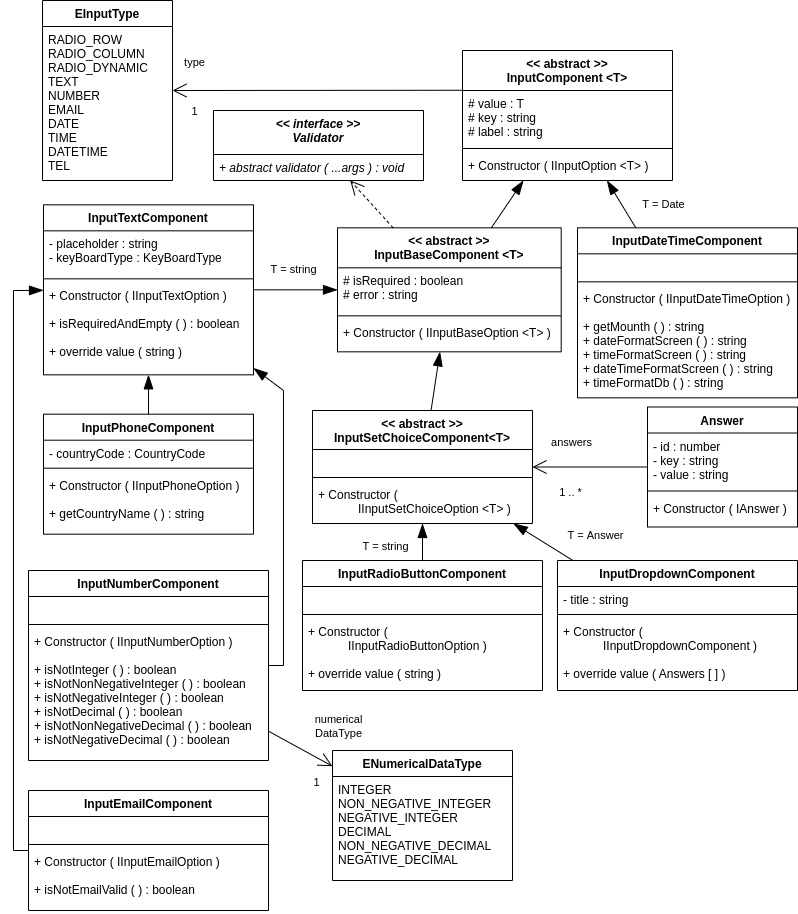

The diagram above was exported from draw.io. Its source (the exported page's mxGraphModel, read from the mxfile embedded in the PNG):
<mxGraphModel dx="1390" dy="2514" grid="1" gridSize="10" guides="1" tooltips="1" connect="1" arrows="1" fold="1" page="1" pageScale="1" pageWidth="827" pageHeight="1169" math="0" shadow="0">
  <root>
    <mxCell id="0" />
    <mxCell id="1" parent="0" />
    <mxCell id="2" value="&lt;&lt; abstract &gt;&gt;&#10;InputComponent &lt;T&gt;" style="swimlane;fontStyle=1;align=center;verticalAlign=top;childLayout=stackLayout;horizontal=1;startSize=40;horizontalStack=0;resizeParent=1;resizeParentMax=0;resizeLast=0;collapsible=1;marginBottom=0;" vertex="1" parent="1">
      <mxGeometry x="3779" y="190" width="210" height="130" as="geometry" />
    </mxCell>
    <mxCell id="3" value="# value : T&#10;# key : string&#10;# label : string" style="text;strokeColor=none;fillColor=none;align=left;verticalAlign=top;spacingLeft=4;spacingRight=4;overflow=hidden;rotatable=0;points=[[0,0.5],[1,0.5]];portConstraint=eastwest;" vertex="1" parent="2">
      <mxGeometry y="40" width="210" height="54" as="geometry" />
    </mxCell>
    <mxCell id="4" value="" style="line;strokeWidth=1;fillColor=none;align=left;verticalAlign=middle;spacingTop=-1;spacingLeft=3;spacingRight=3;rotatable=0;labelPosition=right;points=[];portConstraint=eastwest;" vertex="1" parent="2">
      <mxGeometry y="94" width="210" height="8" as="geometry" />
    </mxCell>
    <mxCell id="5" value="+ Constructor ( IInputOption &lt;T&gt; )" style="text;strokeColor=none;fillColor=none;align=left;verticalAlign=top;spacingLeft=4;spacingRight=4;overflow=hidden;rotatable=0;points=[[0,0.5],[1,0.5]];portConstraint=eastwest;" vertex="1" parent="2">
      <mxGeometry y="102" width="210" height="28" as="geometry" />
    </mxCell>
    <mxCell id="6" value="EInputType" style="swimlane;fontStyle=1;align=center;verticalAlign=top;childLayout=stackLayout;horizontal=1;startSize=26;horizontalStack=0;resizeParent=1;resizeParentMax=0;resizeLast=0;collapsible=1;marginBottom=0;" vertex="1" parent="1">
      <mxGeometry x="3359" y="140" width="130" height="180" as="geometry" />
    </mxCell>
    <mxCell id="7" value="RADIO_ROW&#10;    RADIO_COLUMN&#10;    RADIO_DYNAMIC&#10;    TEXT&#10;    NUMBER&#10;    EMAIL&#10;    DATE&#10;    TIME&#10;    DATETIME&#10;TEL" style="text;strokeColor=none;fillColor=none;align=left;verticalAlign=top;spacingLeft=4;spacingRight=4;overflow=hidden;rotatable=0;points=[[0,0.5],[1,0.5]];portConstraint=eastwest;" vertex="1" parent="6">
      <mxGeometry y="26" width="130" height="154" as="geometry" />
    </mxCell>
    <mxCell id="8" value="" style="endArrow=open;html=1;rounded=0;endFill=0;endSize=12;startSize=12;" edge="1" source="2" target="6" parent="1">
      <mxGeometry width="50" height="50" relative="1" as="geometry">
        <mxPoint x="3017" y="496" as="sourcePoint" />
        <mxPoint x="3560" y="120" as="targetPoint" />
        <Array as="points">
          <mxPoint x="3780" y="230" />
        </Array>
      </mxGeometry>
    </mxCell>
    <mxCell id="9" value="type" style="edgeLabel;html=1;align=center;verticalAlign=middle;resizable=0;points=[];" vertex="1" connectable="0" parent="8">
      <mxGeometry x="-0.674" relative="1" as="geometry">
        <mxPoint x="-223" y="-29" as="offset" />
      </mxGeometry>
    </mxCell>
    <mxCell id="10" value="1" style="edgeLabel;html=1;align=center;verticalAlign=middle;resizable=0;points=[];" vertex="1" connectable="0" parent="8">
      <mxGeometry x="-0.3956" y="-3" relative="1" as="geometry">
        <mxPoint x="-183" y="23" as="offset" />
      </mxGeometry>
    </mxCell>
    <mxCell id="11" value="&lt;&lt; abstract &gt;&gt;&#10;InputBaseComponent &lt;T&gt;" style="swimlane;fontStyle=1;align=center;verticalAlign=top;childLayout=stackLayout;horizontal=1;startSize=40;horizontalStack=0;resizeParent=1;resizeParentMax=0;resizeLast=0;collapsible=1;marginBottom=0;" vertex="1" parent="1">
      <mxGeometry x="3654" y="367.33000000000004" width="223.7" height="124" as="geometry" />
    </mxCell>
    <mxCell id="12" value="# isRequired : boolean&#10;# error : string" style="text;strokeColor=none;fillColor=none;align=left;verticalAlign=top;spacingLeft=4;spacingRight=4;overflow=hidden;rotatable=0;points=[[0,0.5],[1,0.5]];portConstraint=eastwest;" vertex="1" parent="11">
      <mxGeometry y="40" width="223.7" height="44" as="geometry" />
    </mxCell>
    <mxCell id="13" value="" style="line;strokeWidth=1;fillColor=none;align=left;verticalAlign=middle;spacingTop=-1;spacingLeft=3;spacingRight=3;rotatable=0;labelPosition=right;points=[];portConstraint=eastwest;" vertex="1" parent="11">
      <mxGeometry y="84" width="223.7" height="8" as="geometry" />
    </mxCell>
    <mxCell id="14" value="+ Constructor ( IInputBaseOption &lt;T&gt; )" style="text;strokeColor=none;fillColor=none;align=left;verticalAlign=top;spacingLeft=4;spacingRight=4;overflow=hidden;rotatable=0;points=[[0,0.5],[1,0.5]];portConstraint=eastwest;" vertex="1" parent="11">
      <mxGeometry y="92" width="223.7" height="32" as="geometry" />
    </mxCell>
    <mxCell id="15" value="" style="endArrow=blockThin;html=1;rounded=0;endFill=1;endSize=12;startSize=12;" edge="1" source="11" target="2" parent="1">
      <mxGeometry width="50" height="50" relative="1" as="geometry">
        <mxPoint x="2906.0017391304345" y="940.9999999999999" as="sourcePoint" />
        <mxPoint x="3034.9872463768115" y="841.0000000000001" as="targetPoint" />
      </mxGeometry>
    </mxCell>
    <mxCell id="16" value="InputTextComponent" style="swimlane;fontStyle=1;align=center;verticalAlign=top;childLayout=stackLayout;horizontal=1;startSize=26;horizontalStack=0;resizeParent=1;resizeParentMax=0;resizeLast=0;collapsible=1;marginBottom=0;" vertex="1" parent="1">
      <mxGeometry x="3360" y="344.33" width="210" height="170" as="geometry" />
    </mxCell>
    <mxCell id="17" value="- placeholder : string&#10;- keyBoardType : KeyBoardType&#10;" style="text;strokeColor=none;fillColor=none;align=left;verticalAlign=top;spacingLeft=4;spacingRight=4;overflow=hidden;rotatable=0;points=[[0,0.5],[1,0.5]];portConstraint=eastwest;" vertex="1" parent="16">
      <mxGeometry y="26" width="210" height="44" as="geometry" />
    </mxCell>
    <mxCell id="18" value="" style="line;strokeWidth=1;fillColor=none;align=left;verticalAlign=middle;spacingTop=-1;spacingLeft=3;spacingRight=3;rotatable=0;labelPosition=right;points=[];portConstraint=eastwest;" vertex="1" parent="16">
      <mxGeometry y="70" width="210" height="8" as="geometry" />
    </mxCell>
    <mxCell id="19" value="+ Constructor ( IInputTextOption )&#10;&#10;+ isRequiredAndEmpty ( ) : boolean&#10;&#10;+ override value ( string )" style="text;strokeColor=none;fillColor=none;align=left;verticalAlign=top;spacingLeft=4;spacingRight=4;overflow=hidden;rotatable=0;points=[[0,0.5],[1,0.5]];portConstraint=eastwest;" vertex="1" parent="16">
      <mxGeometry y="78" width="210" height="92" as="geometry" />
    </mxCell>
    <mxCell id="20" value="" style="endArrow=blockThin;html=1;rounded=0;endFill=1;endSize=12;startSize=12;" edge="1" source="16" target="11" parent="1">
      <mxGeometry width="50" height="50" relative="1" as="geometry">
        <mxPoint x="3034.889677419355" y="992" as="sourcePoint" />
        <mxPoint x="2910.0025806451613" y="905" as="targetPoint" />
        <Array as="points" />
      </mxGeometry>
    </mxCell>
    <mxCell id="21" value="T = string" style="edgeLabel;html=1;align=center;verticalAlign=middle;resizable=0;points=[];" vertex="1" connectable="0" parent="20">
      <mxGeometry x="-0.3013" y="-2" relative="1" as="geometry">
        <mxPoint x="10" y="-24" as="offset" />
      </mxGeometry>
    </mxCell>
    <mxCell id="22" value="InputEmailComponent" style="swimlane;fontStyle=1;align=center;verticalAlign=top;childLayout=stackLayout;horizontal=1;startSize=26;horizontalStack=0;resizeParent=1;resizeParentMax=0;resizeLast=0;collapsible=1;marginBottom=0;" vertex="1" parent="1">
      <mxGeometry x="3345" y="930" width="240" height="120" as="geometry" />
    </mxCell>
    <mxCell id="23" value=" " style="text;strokeColor=none;fillColor=none;align=left;verticalAlign=top;spacingLeft=4;spacingRight=4;overflow=hidden;rotatable=0;points=[[0,0.5],[1,0.5]];portConstraint=eastwest;" vertex="1" parent="22">
      <mxGeometry y="26" width="240" height="24" as="geometry" />
    </mxCell>
    <mxCell id="24" value="" style="line;strokeWidth=1;fillColor=none;align=left;verticalAlign=middle;spacingTop=-1;spacingLeft=3;spacingRight=3;rotatable=0;labelPosition=right;points=[];portConstraint=eastwest;" vertex="1" parent="22">
      <mxGeometry y="50" width="240" height="8" as="geometry" />
    </mxCell>
    <mxCell id="25" value="+ Constructor ( IInputEmailOption )&#10;&#10;+ isNotEmailValid ( ) : boolean" style="text;strokeColor=none;fillColor=none;align=left;verticalAlign=top;spacingLeft=4;spacingRight=4;overflow=hidden;rotatable=0;points=[[0,0.5],[1,0.5]];portConstraint=eastwest;" vertex="1" parent="22">
      <mxGeometry y="58" width="240" height="62" as="geometry" />
    </mxCell>
    <mxCell id="26" value="" style="endArrow=blockThin;html=1;rounded=0;endFill=1;endSize=12;startSize=12;" edge="1" source="22" target="16" parent="1">
      <mxGeometry width="50" height="50" relative="1" as="geometry">
        <mxPoint x="2834" y="562.6597308746573" as="sourcePoint" />
        <mxPoint x="3020.3" y="515.9245676551208" as="targetPoint" />
        <Array as="points">
          <mxPoint x="3330" y="990" />
          <mxPoint x="3330" y="430" />
        </Array>
      </mxGeometry>
    </mxCell>
    <mxCell id="27" value="InputNumberComponent" style="swimlane;fontStyle=1;align=center;verticalAlign=top;childLayout=stackLayout;horizontal=1;startSize=26;horizontalStack=0;resizeParent=1;resizeParentMax=0;resizeLast=0;collapsible=1;marginBottom=0;" vertex="1" parent="1">
      <mxGeometry x="3345" y="710" width="240" height="190" as="geometry" />
    </mxCell>
    <mxCell id="28" value=" " style="text;strokeColor=none;fillColor=none;align=left;verticalAlign=top;spacingLeft=4;spacingRight=4;overflow=hidden;rotatable=0;points=[[0,0.5],[1,0.5]];portConstraint=eastwest;" vertex="1" parent="27">
      <mxGeometry y="26" width="240" height="24" as="geometry" />
    </mxCell>
    <mxCell id="29" value="" style="line;strokeWidth=1;fillColor=none;align=left;verticalAlign=middle;spacingTop=-1;spacingLeft=3;spacingRight=3;rotatable=0;labelPosition=right;points=[];portConstraint=eastwest;" vertex="1" parent="27">
      <mxGeometry y="50" width="240" height="8" as="geometry" />
    </mxCell>
    <mxCell id="30" value="+ Constructor ( IInputNumberOption )&#10;&#10;+ isNotInteger ( ) : boolean&#10;+ isNotNonNegativeInteger ( ) : boolean&#10;+ isNotNegativeInteger ( ) : boolean&#10;+ isNotDecimal ( ) : boolean&#10;+ isNotNonNegativeDecimal ( ) : boolean&#10;+ isNotNegativeDecimal ( ) : boolean" style="text;strokeColor=none;fillColor=none;align=left;verticalAlign=top;spacingLeft=4;spacingRight=4;overflow=hidden;rotatable=0;points=[[0,0.5],[1,0.5]];portConstraint=eastwest;" vertex="1" parent="27">
      <mxGeometry y="58" width="240" height="132" as="geometry" />
    </mxCell>
    <mxCell id="31" value="ENumericalDataType" style="swimlane;fontStyle=1;align=center;verticalAlign=top;childLayout=stackLayout;horizontal=1;startSize=26;horizontalStack=0;resizeParent=1;resizeParentMax=0;resizeLast=0;collapsible=1;marginBottom=0;" vertex="1" parent="1">
      <mxGeometry x="3649" y="889.9999999999999" width="180" height="130" as="geometry" />
    </mxCell>
    <mxCell id="32" value="INTEGER&#10;NON_NEGATIVE_INTEGER&#10;NEGATIVE_INTEGER&#10;DECIMAL&#10;NON_NEGATIVE_DECIMAL&#10;NEGATIVE_DECIMAL" style="text;strokeColor=none;fillColor=none;align=left;verticalAlign=top;spacingLeft=4;spacingRight=4;overflow=hidden;rotatable=0;points=[[0,0.5],[1,0.5]];portConstraint=eastwest;" vertex="1" parent="31">
      <mxGeometry y="26" width="180" height="104" as="geometry" />
    </mxCell>
    <mxCell id="33" value="" style="endArrow=open;html=1;rounded=0;endFill=0;endSize=12;startSize=12;" edge="1" source="27" target="31" parent="1">
      <mxGeometry width="50" height="50" relative="1" as="geometry">
        <mxPoint x="3126" y="1035.31" as="sourcePoint" />
        <mxPoint x="3041" y="1035.31" as="targetPoint" />
        <Array as="points" />
      </mxGeometry>
    </mxCell>
    <mxCell id="34" value="numerical&lt;br&gt;DataType" style="edgeLabel;html=1;align=center;verticalAlign=middle;resizable=0;points=[];" vertex="1" connectable="0" parent="33">
      <mxGeometry x="-0.674" relative="1" as="geometry">
        <mxPoint x="59" y="-12" as="offset" />
      </mxGeometry>
    </mxCell>
    <mxCell id="35" value="1" style="edgeLabel;html=1;align=center;verticalAlign=middle;resizable=0;points=[];" vertex="1" connectable="0" parent="33">
      <mxGeometry x="-0.3956" y="-3" relative="1" as="geometry">
        <mxPoint x="28" y="36" as="offset" />
      </mxGeometry>
    </mxCell>
    <mxCell id="36" value="" style="endArrow=blockThin;html=1;rounded=0;endFill=1;endSize=12;startSize=12;" edge="1" source="27" target="16" parent="1">
      <mxGeometry width="50" height="50" relative="1" as="geometry">
        <mxPoint x="2564.0000000000005" y="622" as="sourcePoint" />
        <mxPoint x="2624" y="610.0000000000001" as="targetPoint" />
        <Array as="points">
          <mxPoint x="3600" y="805" />
          <mxPoint x="3600" y="530" />
        </Array>
      </mxGeometry>
    </mxCell>
    <mxCell id="37" value="InputPhoneComponent" style="swimlane;fontStyle=1;align=center;verticalAlign=top;childLayout=stackLayout;horizontal=1;startSize=26;horizontalStack=0;resizeParent=1;resizeParentMax=0;resizeLast=0;collapsible=1;marginBottom=0;" vertex="1" parent="1">
      <mxGeometry x="3360" y="553.69" width="210" height="120" as="geometry" />
    </mxCell>
    <mxCell id="38" value="- countryCode : CountryCode" style="text;strokeColor=none;fillColor=none;align=left;verticalAlign=top;spacingLeft=4;spacingRight=4;overflow=hidden;rotatable=0;points=[[0,0.5],[1,0.5]];portConstraint=eastwest;" vertex="1" parent="37">
      <mxGeometry y="26" width="210" height="24" as="geometry" />
    </mxCell>
    <mxCell id="39" value="" style="line;strokeWidth=1;fillColor=none;align=left;verticalAlign=middle;spacingTop=-1;spacingLeft=3;spacingRight=3;rotatable=0;labelPosition=right;points=[];portConstraint=eastwest;" vertex="1" parent="37">
      <mxGeometry y="50" width="210" height="8" as="geometry" />
    </mxCell>
    <mxCell id="40" value="+ Constructor ( IInputPhoneOption )&#10;&#10;+ getCountryName ( ) : string" style="text;strokeColor=none;fillColor=none;align=left;verticalAlign=top;spacingLeft=4;spacingRight=4;overflow=hidden;rotatable=0;points=[[0,0.5],[1,0.5]];portConstraint=eastwest;" vertex="1" parent="37">
      <mxGeometry y="58" width="210" height="62" as="geometry" />
    </mxCell>
    <mxCell id="41" value="" style="endArrow=blockThin;html=1;rounded=0;endFill=1;endSize=12;startSize=12;" edge="1" source="37" target="16" parent="1">
      <mxGeometry width="50" height="50" relative="1" as="geometry">
        <mxPoint x="2551.752100840336" y="732" as="sourcePoint" />
        <mxPoint x="2624" y="673.7118644067798" as="targetPoint" />
        <Array as="points" />
      </mxGeometry>
    </mxCell>
    <mxCell id="42" value="&lt;&lt; abstract &gt;&gt;&#10;InputSetChoiceComponent&lt;T&gt;" style="swimlane;fontStyle=1;align=center;verticalAlign=top;childLayout=stackLayout;horizontal=1;startSize=39;horizontalStack=0;resizeParent=1;resizeParentMax=0;resizeLast=0;collapsible=1;marginBottom=0;" vertex="1" parent="1">
      <mxGeometry x="3628.9999999999995" y="550" width="220" height="113" as="geometry" />
    </mxCell>
    <mxCell id="43" value=" " style="text;strokeColor=none;fillColor=none;align=left;verticalAlign=top;spacingLeft=4;spacingRight=4;overflow=hidden;rotatable=0;points=[[0,0.5],[1,0.5]];portConstraint=eastwest;" vertex="1" parent="42">
      <mxGeometry y="39" width="220" height="24" as="geometry" />
    </mxCell>
    <mxCell id="44" value="" style="line;strokeWidth=1;fillColor=none;align=left;verticalAlign=middle;spacingTop=-1;spacingLeft=3;spacingRight=3;rotatable=0;labelPosition=right;points=[];portConstraint=eastwest;" vertex="1" parent="42">
      <mxGeometry y="63" width="220" height="8" as="geometry" />
    </mxCell>
    <mxCell id="45" value="+ Constructor (&#10;            IInputSetChoiceOption &lt;T&gt; )&#10;" style="text;strokeColor=none;fillColor=none;align=left;verticalAlign=top;spacingLeft=4;spacingRight=4;overflow=hidden;rotatable=0;points=[[0,0.5],[1,0.5]];portConstraint=eastwest;" vertex="1" parent="42">
      <mxGeometry y="71" width="220" height="42" as="geometry" />
    </mxCell>
    <mxCell id="46" value="InputRadioButtonComponent" style="swimlane;fontStyle=1;align=center;verticalAlign=top;childLayout=stackLayout;horizontal=1;startSize=26;horizontalStack=0;resizeParent=1;resizeParentMax=0;resizeLast=0;collapsible=1;marginBottom=0;" vertex="1" parent="1">
      <mxGeometry x="3619" y="700.0000000000001" width="240" height="130" as="geometry" />
    </mxCell>
    <mxCell id="47" value=" " style="text;strokeColor=none;fillColor=none;align=left;verticalAlign=top;spacingLeft=4;spacingRight=4;overflow=hidden;rotatable=0;points=[[0,0.5],[1,0.5]];portConstraint=eastwest;" vertex="1" parent="46">
      <mxGeometry y="26" width="240" height="24" as="geometry" />
    </mxCell>
    <mxCell id="48" value="" style="line;strokeWidth=1;fillColor=none;align=left;verticalAlign=middle;spacingTop=-1;spacingLeft=3;spacingRight=3;rotatable=0;labelPosition=right;points=[];portConstraint=eastwest;" vertex="1" parent="46">
      <mxGeometry y="50" width="240" height="8" as="geometry" />
    </mxCell>
    <mxCell id="49" value="+ Constructor (&#10;            IInputRadioButtonOption )&#10;&#10;+ override value ( string ) &#10;" style="text;strokeColor=none;fillColor=none;align=left;verticalAlign=top;spacingLeft=4;spacingRight=4;overflow=hidden;rotatable=0;points=[[0,0.5],[1,0.5]];portConstraint=eastwest;" vertex="1" parent="46">
      <mxGeometry y="58" width="240" height="72" as="geometry" />
    </mxCell>
    <mxCell id="50" value="InputDropdownComponent" style="swimlane;fontStyle=1;align=center;verticalAlign=top;childLayout=stackLayout;horizontal=1;startSize=26;horizontalStack=0;resizeParent=1;resizeParentMax=0;resizeLast=0;collapsible=1;marginBottom=0;" vertex="1" parent="1">
      <mxGeometry x="3874" y="700.0000000000001" width="240" height="130" as="geometry" />
    </mxCell>
    <mxCell id="51" value="- title : string" style="text;strokeColor=none;fillColor=none;align=left;verticalAlign=top;spacingLeft=4;spacingRight=4;overflow=hidden;rotatable=0;points=[[0,0.5],[1,0.5]];portConstraint=eastwest;" vertex="1" parent="50">
      <mxGeometry y="26" width="240" height="24" as="geometry" />
    </mxCell>
    <mxCell id="52" value="" style="line;strokeWidth=1;fillColor=none;align=left;verticalAlign=middle;spacingTop=-1;spacingLeft=3;spacingRight=3;rotatable=0;labelPosition=right;points=[];portConstraint=eastwest;" vertex="1" parent="50">
      <mxGeometry y="50" width="240" height="8" as="geometry" />
    </mxCell>
    <mxCell id="53" value="+ Constructor (&#10;            IInputDropdownComponent )&#10;&#10;+ override value ( Answers [ ] )" style="text;strokeColor=none;fillColor=none;align=left;verticalAlign=top;spacingLeft=4;spacingRight=4;overflow=hidden;rotatable=0;points=[[0,0.5],[1,0.5]];portConstraint=eastwest;" vertex="1" parent="50">
      <mxGeometry y="58" width="240" height="72" as="geometry" />
    </mxCell>
    <mxCell id="54" value="" style="endArrow=blockThin;html=1;rounded=0;endFill=1;endSize=12;startSize=12;" edge="1" source="42" target="11" parent="1">
      <mxGeometry width="50" height="50" relative="1" as="geometry">
        <mxPoint x="2773" y="561.6597308746573" as="sourcePoint" />
        <mxPoint x="2959.3" y="514.9245676551208" as="targetPoint" />
        <Array as="points" />
      </mxGeometry>
    </mxCell>
    <mxCell id="55" value="" style="endArrow=blockThin;html=1;rounded=0;endFill=1;endSize=12;startSize=12;" edge="1" source="46" target="42" parent="1">
      <mxGeometry width="50" height="50" relative="1" as="geometry">
        <mxPoint x="3287.85" y="743.5000000000001" as="sourcePoint" />
        <mxPoint x="3287.85" y="685.5000000000001" as="targetPoint" />
        <Array as="points" />
      </mxGeometry>
    </mxCell>
    <mxCell id="56" value="T = string" style="edgeLabel;html=1;align=center;verticalAlign=middle;resizable=0;points=[];" vertex="1" connectable="0" parent="55">
      <mxGeometry x="-0.2451" y="1" relative="1" as="geometry">
        <mxPoint x="-37" y="-1" as="offset" />
      </mxGeometry>
    </mxCell>
    <mxCell id="57" value="" style="endArrow=blockThin;html=1;rounded=0;endFill=1;endSize=12;startSize=12;" edge="1" source="50" target="42" parent="1">
      <mxGeometry width="50" height="50" relative="1" as="geometry">
        <mxPoint x="3602.460123483653" y="803.83" as="sourcePoint" />
        <mxPoint x="3646.121114616765" y="746.5000000000001" as="targetPoint" />
        <Array as="points" />
      </mxGeometry>
    </mxCell>
    <mxCell id="58" value="T = Answer" style="edgeLabel;html=1;align=center;verticalAlign=middle;resizable=0;points=[];" vertex="1" connectable="0" parent="57">
      <mxGeometry x="-0.1618" y="1" relative="1" as="geometry">
        <mxPoint x="46" y="-12" as="offset" />
      </mxGeometry>
    </mxCell>
    <mxCell id="59" value="Answer" style="swimlane;fontStyle=1;align=center;verticalAlign=top;childLayout=stackLayout;horizontal=1;startSize=26;horizontalStack=0;resizeParent=1;resizeParentMax=0;resizeLast=0;collapsible=1;marginBottom=0;" vertex="1" parent="1">
      <mxGeometry x="3964" y="546.4999999999998" width="150" height="120" as="geometry" />
    </mxCell>
    <mxCell id="60" value="- id : number&#10;- key : string&#10;- value : string" style="text;strokeColor=none;fillColor=none;align=left;verticalAlign=top;spacingLeft=4;spacingRight=4;overflow=hidden;rotatable=0;points=[[0,0.5],[1,0.5]];portConstraint=eastwest;" vertex="1" parent="59">
      <mxGeometry y="26" width="150" height="54" as="geometry" />
    </mxCell>
    <mxCell id="61" value="" style="line;strokeWidth=1;fillColor=none;align=left;verticalAlign=middle;spacingTop=-1;spacingLeft=3;spacingRight=3;rotatable=0;labelPosition=right;points=[];portConstraint=eastwest;" vertex="1" parent="59">
      <mxGeometry y="80" width="150" height="8" as="geometry" />
    </mxCell>
    <mxCell id="62" value="+ Constructor ( IAnswer )" style="text;strokeColor=none;fillColor=none;align=left;verticalAlign=top;spacingLeft=4;spacingRight=4;overflow=hidden;rotatable=0;points=[[0,0.5],[1,0.5]];portConstraint=eastwest;" vertex="1" parent="59">
      <mxGeometry y="88" width="150" height="32" as="geometry" />
    </mxCell>
    <mxCell id="63" value="" style="endArrow=open;html=1;rounded=0;endFill=0;endSize=12;startSize=12;" edge="1" source="59" target="42" parent="1">
      <mxGeometry width="50" height="50" relative="1" as="geometry">
        <mxPoint x="3689.1499999999996" y="633.5" as="sourcePoint" />
        <mxPoint x="3689.15" y="561.8299999999999" as="targetPoint" />
        <Array as="points" />
      </mxGeometry>
    </mxCell>
    <mxCell id="64" value="answers" style="edgeLabel;html=1;align=center;verticalAlign=middle;resizable=0;points=[];" vertex="1" connectable="0" parent="63">
      <mxGeometry x="0.5574" y="-2" relative="1" as="geometry">
        <mxPoint x="11" y="-24" as="offset" />
      </mxGeometry>
    </mxCell>
    <mxCell id="65" value="1 .. *" style="edgeLabel;html=1;align=center;verticalAlign=middle;resizable=0;points=[];" vertex="1" connectable="0" parent="63">
      <mxGeometry x="0.6109" y="-1" relative="1" as="geometry">
        <mxPoint x="13" y="25" as="offset" />
      </mxGeometry>
    </mxCell>
    <mxCell id="66" value="" style="endArrow=blockThin;html=1;rounded=0;endFill=1;endSize=12;startSize=12;" edge="1" source="68" target="2" parent="1">
      <mxGeometry width="50" height="50" relative="1" as="geometry">
        <mxPoint x="3023.4285714285716" y="845" as="sourcePoint" />
        <mxPoint x="3583" y="503" as="targetPoint" />
      </mxGeometry>
    </mxCell>
    <mxCell id="67" value="T = Date" style="edgeLabel;html=1;align=center;verticalAlign=middle;resizable=0;points=[];" vertex="1" connectable="0" parent="66">
      <mxGeometry x="-0.3013" y="-2" relative="1" as="geometry">
        <mxPoint x="35" y="-7" as="offset" />
      </mxGeometry>
    </mxCell>
    <mxCell id="68" value="InputDateTimeComponent" style="swimlane;fontStyle=1;align=center;verticalAlign=top;childLayout=stackLayout;horizontal=1;startSize=26;horizontalStack=0;resizeParent=1;resizeParentMax=0;resizeLast=0;collapsible=1;marginBottom=0;" vertex="1" parent="1">
      <mxGeometry x="3894" y="367.33000000000004" width="220" height="170" as="geometry" />
    </mxCell>
    <mxCell id="69" value=" " style="text;strokeColor=none;fillColor=none;align=left;verticalAlign=top;spacingLeft=4;spacingRight=4;overflow=hidden;rotatable=0;points=[[0,0.5],[1,0.5]];portConstraint=eastwest;" vertex="1" parent="68">
      <mxGeometry y="26" width="220" height="24" as="geometry" />
    </mxCell>
    <mxCell id="70" value="" style="line;strokeWidth=1;fillColor=none;align=left;verticalAlign=middle;spacingTop=-1;spacingLeft=3;spacingRight=3;rotatable=0;labelPosition=right;points=[];portConstraint=eastwest;" vertex="1" parent="68">
      <mxGeometry y="50" width="220" height="8" as="geometry" />
    </mxCell>
    <mxCell id="71" value="+ Constructor ( IInputDateTimeOption )&#10;&#10;+ getMounth ( ) : string&#10;+ dateFormatScreen ( ) : string&#10;+ timeFormatScreen ( ) : string&#10;+ dateTimeFormatScreen ( ) : string&#10;+ timeFormatDb ( ) : string" style="text;strokeColor=none;fillColor=none;align=left;verticalAlign=top;spacingLeft=4;spacingRight=4;overflow=hidden;rotatable=0;points=[[0,0.5],[1,0.5]];portConstraint=eastwest;" vertex="1" parent="68">
      <mxGeometry y="58" width="220" height="112" as="geometry" />
    </mxCell>
    <mxCell id="72" value="&lt;&lt; interface &gt;&gt;&#10;Validator" style="swimlane;fontStyle=3;align=center;verticalAlign=top;childLayout=stackLayout;horizontal=1;startSize=44;horizontalStack=0;resizeParent=1;resizeParentMax=0;resizeLast=0;collapsible=1;marginBottom=0;" vertex="1" parent="1">
      <mxGeometry x="3530" y="250" width="210" height="70" as="geometry" />
    </mxCell>
    <mxCell id="73" value="+ abstract validator ( ...args ) : void" style="text;strokeColor=none;fillColor=none;align=left;verticalAlign=top;spacingLeft=4;spacingRight=4;overflow=hidden;rotatable=0;points=[[0,0.5],[1,0.5]];portConstraint=eastwest;fontStyle=2" vertex="1" parent="72">
      <mxGeometry y="44" width="210" height="26" as="geometry" />
    </mxCell>
    <mxCell id="74" value="" style="endArrow=open;html=1;rounded=0;endFill=0;endSize=12;startSize=12;dashed=1;" edge="1" source="11" target="72" parent="1">
      <mxGeometry width="50" height="50" relative="1" as="geometry">
        <mxPoint x="3160" y="240" as="sourcePoint" />
        <mxPoint x="2798.9999999999995" y="422.3299999999999" as="targetPoint" />
        <Array as="points" />
      </mxGeometry>
    </mxCell>
  </root>
</mxGraphModel>